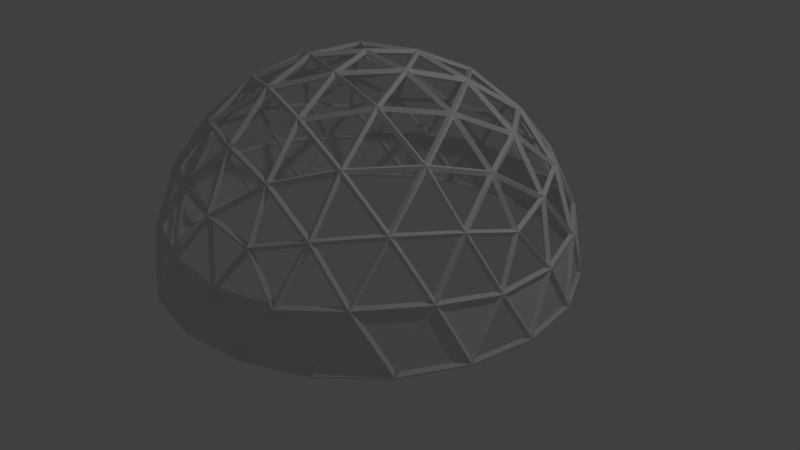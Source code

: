 # Source: New_dome.blend  (saved by Blender 2.79.0; exported with 4.5.12 LTS)
import bpy
from mathutils import Matrix  # noqa: F401  (used for matrix-valued properties, if any)

bpy.ops.wm.read_factory_settings(use_empty=True)
scene = bpy.context.scene
scene.name = 'Scene'

# ---- collections
col_collection_1 = bpy.data.collections.new('Collection 1'); scene.collection.children.link(col_collection_1)

# ---- world
world_world = bpy.data.worlds.new('World'); scene.world = world_world
world_world.color = (0.05088, 0.05088, 0.05088)
world_world.use_sun_shadow = False
world_world.sun_shadow_jitter_overblur = 0.0
world_world.cycles.sampling_method = 'MANUAL'

# ---- cameras
cam_camera = bpy.data.cameras.new('Camera')
cam_camera.clip_end = 100.0
cam_camera.lens = 35.0
cam_camera.sensor_width = 32.0
cam_camera.sensor_height = 18.0
cam_camera.ortho_scale = 7.314
cam_camera.dof.focus_distance = 0.0
cam_camera.dof.aperture_fstop = 128.0

# ---- lights
light_lamp = bpy.data.lights.new('Lamp', 'POINT')
light_lamp.transmission_factor = 0.0
light_lamp.cutoff_distance = 30.0
light_lamp.energy = 100.0
light_lamp.shadow_buffer_clip_start = 1.001
light_lamp.shadow_soft_size = 0.1
light_lamp.shadow_maximum_resolution = 0.006
light_lamp.use_absolute_resolution = True

# ---- meshes
me_icosphere = bpy.data.meshes.new('Icosphere')
me_icosphere.from_pydata([(0.9566, -0.1476, 0.2511), (0.9511, -0.309, -1.752e-08), (0.9511, 0.309, 1.752e-08), (0.9566, 0.1476, 0.2511), (0.1552, -0.9554, 0.2512), (0.0, -1.0, -1.752e-08), (0.5878, -0.809, 1.752e-08), (0.436, -0.8642, 0.2512), (-0.8607, -0.4429, 0.2512), (-0.9511, -0.309, -1.752e-08), (-0.5878, -0.809, 1.752e-08), (-0.6872, -0.6817, 0.2512), (-0.6872, 0.6817, 0.2512), (-0.5878, 0.809, -1.752e-08), (-0.9511, 0.309, 1.752e-08), (-0.8607, 0.4429, 0.2512), (0.436, 0.8642, 0.2512), (0.5878, 0.809, -1.752e-08), (0.0, 1.0, 1.752e-08), (0.1552, 0.9554, 0.2512), (0.8618, 0.4253, 0.2764), (0.809, 0.5878, 0.0), (0.6708, 0.6882, 0.2764), (-0.1382, 0.9511, 0.2764), (-0.309, 0.9511, -4.92e-07), (-0.4472, 0.8506, 0.2764), (-0.9472, 0.1625, 0.2764), (-1.0, -3.608e-07, 6.232e-07), (-0.9472, -0.1625, 0.2764), (-0.4472, -0.8506, 0.2764), (-0.309, -0.9511, -7.872e-07), (-0.1382, -0.9511, 0.2764), (0.6708, -0.6882, 0.2764), (0.809, -0.5878, -1.902e-06), (0.8618, -0.4253, 0.2764), (0.309, 0.9511, -2.615e-14), (-0.809, 0.5878, -7.845e-14), (-0.809, -0.5878, 8.031e-14), (0.309, -0.9511, 2.802e-14), (1.0, 0.0, 0.0), (0.2724, -0.8383, 0.4407), (0.2804, -0.863, 0.4537), (-0.7131, -0.5181, 0.4407), (-0.7341, -0.5333, 0.4537), (-0.7131, 0.5181, 0.4407), (-0.7341, 0.5333, 0.4537), (0.2724, 0.8383, 0.4407), (0.2804, 0.863, 0.4537), (0.8815, 0.0, 0.4407), (0.9074, 0.0, 0.4537), (0.0, 0.0, 0.9855), (0.0, 0.0, 1.015), (0.9427, -0.1454, 0.2476), (0.9705, -0.1498, 0.2547), (0.9374, -0.3045, -0.001694), (0.9647, -0.3135, 0.001694), (0.9374, 0.3045, -0.001694), (0.9647, 0.3135, 0.001694), (0.9427, 0.1454, 0.2476), (0.9705, 0.1498, 0.2547), (0.153, -0.9415, 0.2476), (0.1574, -0.9693, 0.2547), (6.151e-05, -0.9856, -0.001694), (-6.151e-05, -1.014, 0.001694), (0.5793, -0.7974, -0.001694), (0.5963, -0.8206, 0.001694), (0.4296, -0.8517, 0.2476), (0.4424, -0.8767, 0.2547), (-0.8482, -0.4365, 0.2476), (-0.8732, -0.4492, 0.2547), (-0.9373, -0.3046, -0.001694), (-0.9648, -0.3134, 0.001694), (-0.5794, -0.7973, -0.001694), (-0.5962, -0.8207, 0.001694), (-0.6772, -0.6718, 0.2476), (-0.6971, -0.6917, 0.2547), (-0.6772, 0.6718, 0.2476), (-0.6971, 0.6917, 0.2547), (-0.5794, 0.7973, -0.001694), (-0.5962, 0.8207, 0.001694), (-0.9373, 0.3046, -0.001694), (-0.9648, 0.3134, 0.001694), (-0.8482, 0.4365, 0.2476), (-0.8732, 0.4492, 0.2547), (0.4296, 0.8517, 0.2476), (0.4424, 0.8767, 0.2547), (0.5793, 0.7974, -0.001694), (0.5963, 0.8206, 0.001694), (6.151e-05, 0.9856, -0.001694), (-6.151e-05, 1.014, 0.001694), (0.153, 0.9415, 0.2476), (0.1574, 0.9693, 0.2547), (0.8191, -0.2353, 0.495), (0.843, -0.2424, 0.5096), (0.6782, -0.4927, 0.5181), (0.6982, -0.5072, 0.5334), (0.4768, -0.7063, 0.495), (0.4911, -0.7269, 0.5096), (0.02935, -0.8517, 0.495), (0.02993, -0.8767, 0.5096), (-0.2591, -0.7973, 0.5181), (-0.2667, -0.8207, 0.5334), (-0.5243, -0.6718, 0.495), (-0.5395, -0.6917, 0.5096), (-0.8009, -0.2911, 0.495), (-0.8245, -0.2994, 0.5096), (-0.8383, 0.0, 0.5181), (-0.863, 0.0, 0.5334), (-0.8009, 0.2911, 0.495), (-0.8245, 0.2994, 0.5096), (-0.5243, 0.6718, 0.495), (-0.5395, 0.6917, 0.5096), (-0.2591, 0.7973, 0.5181), (-0.2667, 0.8207, 0.5334), (0.02935, 0.8517, 0.495), (0.02993, 0.8767, 0.5096), (0.4768, 0.7063, 0.495), (0.4911, 0.7269, 0.5096), (0.6782, 0.4927, 0.5181), (0.6982, 0.5072, 0.5334), (0.8191, 0.2353, 0.495), (0.843, 0.2424, 0.5096), (0.07644, -0.2353, 0.954), (0.07877, -0.2424, 0.9819), (0.1601, -0.4927, 0.8383), (0.1648, -0.5072, 0.863), (0.2295, -0.7063, 0.6479), (0.2362, -0.7269, 0.6672), (0.7426, 0.0, 0.6479), (0.7643, 0.0, 0.6672), (0.5181, 0.0, 0.8383), (0.5334, 0.0, 0.863), (0.2474, 0.0, 0.954), (0.2549, 0.0, 0.9819), (-0.2001, -0.1454, 0.954), (-0.2062, -0.1498, 0.9819), (-0.4192, -0.3045, 0.8383), (-0.4315, -0.3135, 0.863), (-0.6008, -0.4365, 0.6479), (-0.6183, -0.4492, 0.6672), (-0.2001, 0.1454, 0.954), (-0.2062, 0.1498, 0.9819), (-0.4192, 0.3045, 0.8383), (-0.4315, 0.3135, 0.863), (-0.6008, 0.4365, 0.6479), (-0.6183, 0.4492, 0.6672), (0.07644, 0.2353, 0.954), (0.07877, 0.2424, 0.9819), (0.1601, 0.4927, 0.8383), (0.1648, 0.5072, 0.863), (0.2295, 0.7063, 0.6479), (0.2362, 0.7269, 0.6672), (0.3565, 0.259, 0.8815), (0.3671, 0.2667, 0.9073), (0.629, 0.259, 0.7131), (0.6474, 0.2667, 0.7342), (0.4407, 0.5182, 0.7131), (0.4537, 0.5332, 0.7342), (-0.1362, 0.419, 0.8815), (-0.1402, 0.4316, 0.9073), (-0.05193, 0.6783, 0.7131), (-0.05365, 0.6981, 0.7342), (-0.3567, 0.5793, 0.7131), (-0.3669, 0.5963, 0.7342), (-0.4406, 0.0, 0.8815), (-0.4538, 0.0, 0.9073), (-0.6611, 0.1602, 0.7131), (-0.6805, 0.1647, 0.7342), (-0.6611, -0.1602, 0.7131), (-0.6805, -0.1647, 0.7342), (-0.1362, -0.419, 0.8815), (-0.1402, -0.4316, 0.9073), (-0.3567, -0.5793, 0.7131), (-0.3669, -0.5963, 0.7342), (-0.05193, -0.6783, 0.7131), (-0.05365, -0.6981, 0.7342), (0.3565, -0.259, 0.8815), (0.3671, -0.2667, 0.9073), (0.4407, -0.5182, 0.7131), (0.4537, -0.5332, 0.7342), (0.629, -0.259, 0.7131), (0.6474, -0.2667, 0.7342), (0.8493, 0.419, 0.2724), (0.8743, 0.4316, 0.2803), (0.7974, 0.5793, -0.00186), (0.8207, 0.5962, 0.00186), (0.661, 0.6783, 0.2724), (0.6806, 0.6981, 0.2803), (-0.1361, 0.9373, 0.2724), (-0.1403, 0.9648, 0.2803), (-0.3046, 0.9374, -0.00186), (-0.3135, 0.9647, 0.001859), (-0.4408, 0.8382, 0.2724), (-0.4536, 0.863, 0.2803), (-0.9334, 0.1602, 0.2724), (-0.961, 0.1647, 0.2803), (-0.9856, -3.608e-07, -0.001859), (-1.014, -3.608e-07, 0.001861), (-0.9334, -0.1602, 0.2724), (-0.961, -0.1647, 0.2803), (-0.4408, -0.8382, 0.2724), (-0.4536, -0.863, 0.2803), (-0.3046, -0.9374, -0.001861), (-0.3135, -0.9647, 0.001859), (-0.1361, -0.9373, 0.2724), (-0.1403, -0.9648, 0.2803), (0.661, -0.6783, 0.2724), (0.6806, -0.6981, 0.2803), (0.7974, -0.5793, -0.001862), (0.8207, -0.5962, 0.001858), (0.8493, -0.419, 0.2724), (0.8743, -0.4316, 0.2803), (0.3046, 0.9374, -0.001601), (0.3135, 0.9648, 0.001601), (-0.7974, 0.5793, -0.001601), (-0.8207, 0.5963, 0.001601), (-0.7974, -0.5793, -0.001601), (-0.8207, -0.5963, 0.001601), (0.3046, -0.9374, -0.001601), (0.3135, -0.9648, 0.001601), (0.9856, 0.0, -0.001601), (1.014, 0.0, 0.001601), (0.2863, -0.8344, 0.4633), (0.4542, -0.726, 0.5078), (0.2511, -0.726, 0.6333), (-0.7051, -0.5301, 0.4633), (-0.5501, -0.6563, 0.5078), (-0.6129, -0.4631, 0.6333), (-0.7221, 0.5068, 0.4633), (-0.7942, 0.3204, 0.5078), (-0.6299, 0.4398, 0.6333), (0.2588, 0.8434, 0.4633), (0.05932, 0.8543, 0.5078), (0.2236, 0.7349, 0.6333), (0.8821, 0.01444, 0.4633), (0.8308, 0.2076, 0.5078), (0.7681, 0.01444, 0.6333), (0.223, 0.01444, 0.9702), (0.08263, 0.2076, 0.9702), (0.01987, 0.01444, 0.9961), (0.5009, 0.01444, 0.8598), (0.3643, 0.2335, 0.8963), (0.2721, 0.01444, 0.9576), (0.7348, 0.01444, 0.6716), (0.6387, 0.2335, 0.7267), (0.545, 0.01444, 0.8326), (0.2476, 0.02851, 0.9638), (0.3394, 0.2466, 0.9028), (0.1036, 0.2267, 0.9638), (0.3346, 0.2743, 0.8963), (0.1685, 0.4719, 0.8598), (0.09781, 0.2543, 0.9576), (0.523, 0.02745, 0.8463), (0.6177, 0.2486, 0.7394), (0.3851, 0.2486, 0.8831), (0.6141, 0.2764, 0.7324), (0.4526, 0.4986, 0.7324), (0.3804, 0.2764, 0.8768), (0.3554, 0.2894, 0.8831), (0.4273, 0.5106, 0.7394), (0.1877, 0.489, 0.8463), (0.4194, 0.5353, 0.7267), (0.2408, 0.6943, 0.6716), (0.1821, 0.5139, 0.8326), (0.7513, 0.02851, 0.6525), (0.8157, 0.2267, 0.5237), (0.6557, 0.2466, 0.7073), (0.8127, 0.2543, 0.5157), (0.6937, 0.4719, 0.5353), (0.652, 0.2743, 0.7002), (0.6309, 0.2894, 0.7129), (0.673, 0.489, 0.5464), (0.4703, 0.5106, 0.7129), (0.6632, 0.5139, 0.5353), (0.493, 0.6943, 0.5157), (0.4624, 0.5353, 0.7002), (0.4371, 0.5474, 0.7073), (0.4676, 0.7057, 0.5237), (0.2593, 0.7057, 0.6525), (0.4542, 0.726, 0.5078), (0.2863, 0.8344, 0.4633), (0.2511, 0.726, 0.6333), (0.05516, 0.2165, 0.9702), (-0.1719, 0.1427, 0.9702), (-0.007591, 0.02336, 0.9961), (0.1411, 0.4809, 0.8598), (-0.1095, 0.4186, 0.8963), (0.07035, 0.2632, 0.9576), (0.2133, 0.7033, 0.6716), (-0.02469, 0.6796, 0.7267), (0.1547, 0.5228, 0.8326), (0.04939, 0.2443, 0.9638), (-0.1296, 0.399, 0.9028), (-0.1835, 0.1686, 0.9638), (-0.1575, 0.403, 0.8963), (-0.3968, 0.3061, 0.8598), (-0.2116, 0.1716, 0.9576), (0.1355, 0.5059, 0.8463), (-0.04558, 0.6643, 0.7394), (-0.1174, 0.4431, 0.8831), (-0.07311, 0.6695, 0.7324), (-0.3344, 0.5846, 0.7324), (-0.1453, 0.4472, 0.8768), (-0.1654, 0.4275, 0.8831), (-0.3536, 0.5642, 0.7394), (-0.407, 0.3296, 0.8463), (-0.3795, 0.5643, 0.7267), (-0.586, 0.4436, 0.6716), (-0.4324, 0.332, 0.8326), (0.205, 0.7233, 0.6525), (0.03648, 0.8458, 0.5237), (-0.0319, 0.6998, 0.7073), (0.009262, 0.8515, 0.5157), (-0.2345, 0.8056, 0.5353), (-0.05943, 0.7049, 0.7002), (-0.08032, 0.6895, 0.7129), (-0.2571, 0.7911, 0.5464), (-0.3403, 0.605, 0.7129), (-0.2838, 0.7895, 0.5353), (-0.508, 0.6835, 0.5157), (-0.3662, 0.6052, 0.7002), (-0.3855, 0.5849, 0.7073), (-0.5267, 0.6628, 0.5237), (-0.591, 0.4647, 0.6525), (-0.5501, 0.6563, 0.5078), (-0.7051, 0.5301, 0.4633), (-0.6129, 0.4631, 0.6333), (-0.1889, 0.1194, 0.9702), (-0.1889, -0.1194, 0.9702), (-0.02457, 0.0, 0.9961), (-0.4137, 0.2827, 0.8598), (-0.432, 0.02524, 0.8963), (-0.2286, 0.1483, 0.9576), (-0.6029, 0.4202, 0.6716), (-0.654, 0.1865, 0.7267), (-0.4494, 0.3087, 0.8326), (-0.2171, 0.1225, 0.9638), (-0.4195, 0.0, 0.9028), (-0.2171, -0.1225, 0.9638), (-0.432, -0.02524, 0.8963), (-0.4137, -0.2827, 0.8598), (-0.2286, -0.1483, 0.9576), (-0.4393, 0.2852, 0.8463), (-0.6458, 0.1619, 0.7394), (-0.4577, 0.02524, 0.8831), (-0.6593, 0.1373, 0.7324), (-0.6593, -0.1373, 0.7324), (-0.4703, 0.0, 0.8768), (-0.4577, -0.02524, 0.8831), (-0.6458, -0.1619, 0.7394), (-0.4393, -0.2852, 0.8463), (-0.654, -0.1865, 0.7267), (-0.6029, -0.4202, 0.6716), (-0.4494, -0.3087, 0.8326), (-0.6246, 0.4185, 0.6525), (-0.7931, 0.2961, 0.5237), (-0.6754, 0.1859, 0.7073), (-0.807, 0.2719, 0.5157), (-0.8386, 0.02592, 0.5353), (-0.6887, 0.1613, 0.7002), (-0.6806, 0.1367, 0.7129), (-0.8319, 0.0, 0.5464), (-0.6806, -0.1367, 0.7129), (-0.8386, -0.02592, 0.5353), (-0.807, -0.2719, 0.5157), (-0.6887, -0.1613, 0.7002), (-0.6754, -0.1859, 0.7073), (-0.7931, -0.2961, 0.5237), (-0.6246, -0.4185, 0.6525), (-0.7942, -0.3204, 0.5078), (-0.7221, -0.5068, 0.4633), (-0.6299, -0.4398, 0.6333), (-0.1719, -0.1427, 0.9702), (0.05516, -0.2165, 0.9702), (-0.007591, -0.02336, 0.9961), (-0.3968, -0.3061, 0.8598), (-0.1575, -0.403, 0.8963), (-0.2116, -0.1716, 0.9576), (-0.586, -0.4436, 0.6716), (-0.3795, -0.5643, 0.7267), (-0.4324, -0.332, 0.8326), (-0.1835, -0.1686, 0.9638), (-0.1296, -0.399, 0.9028), (0.04939, -0.2443, 0.9638), (-0.1095, -0.4186, 0.8963), (0.1411, -0.4809, 0.8598), (0.07035, -0.2632, 0.9576), (-0.407, -0.3296, 0.8463), (-0.3536, -0.5642, 0.7394), (-0.1654, -0.4275, 0.8831), (-0.3344, -0.5846, 0.7324), (-0.07311, -0.6695, 0.7324), (-0.1453, -0.4472, 0.8768), (-0.1174, -0.4431, 0.8831), (-0.04558, -0.6643, 0.7394), (0.1355, -0.5059, 0.8463), (-0.02469, -0.6796, 0.7267), (0.2133, -0.7033, 0.6716), (0.1547, -0.5228, 0.8326), (-0.591, -0.4647, 0.6525), (-0.5267, -0.6628, 0.5237), (-0.3855, -0.5849, 0.7073), (-0.508, -0.6835, 0.5157), (-0.2838, -0.7895, 0.5353), (-0.3662, -0.6052, 0.7002), (-0.3403, -0.605, 0.7129), (-0.2571, -0.7911, 0.5464), (-0.08032, -0.6895, 0.7129), (-0.2345, -0.8056, 0.5353), (0.009262, -0.8515, 0.5157), (-0.05943, -0.7049, 0.7002), (-0.0319, -0.6998, 0.7073), (0.03648, -0.8458, 0.5237), (0.205, -0.7233, 0.6525), (0.05932, -0.8543, 0.5078), (0.2588, -0.8434, 0.4633), (0.2236, -0.7349, 0.6333), (0.08263, -0.2076, 0.9702), (0.223, -0.01444, 0.9702), (0.01987, -0.01444, 0.9961), (0.1685, -0.4719, 0.8598), (0.3346, -0.2743, 0.8963), (0.09781, -0.2543, 0.9576), (0.2408, -0.6943, 0.6716), (0.4194, -0.5353, 0.7267), (0.1821, -0.5139, 0.8326), (0.1036, -0.2267, 0.9638), (0.3394, -0.2466, 0.9028), (0.2476, -0.02851, 0.9638), (0.3643, -0.2335, 0.8963), (0.5009, -0.01444, 0.8598), (0.2721, -0.01444, 0.9576), (0.1877, -0.489, 0.8463), (0.4273, -0.5106, 0.7394), (0.3554, -0.2894, 0.8831), (0.4526, -0.4986, 0.7324), (0.6141, -0.2764, 0.7324), (0.3804, -0.2764, 0.8768), (0.3851, -0.2486, 0.8831), (0.6177, -0.2486, 0.7394), (0.523, -0.02745, 0.8463), (0.6387, -0.2335, 0.7267), (0.7348, -0.01444, 0.6716), (0.545, -0.01444, 0.8326), (0.2593, -0.7057, 0.6525), (0.4676, -0.7057, 0.5237), (0.4371, -0.5474, 0.7073), (0.493, -0.6943, 0.5157), (0.6632, -0.5139, 0.5353), (0.4624, -0.5353, 0.7002), (0.4703, -0.5106, 0.7129), (0.673, -0.489, 0.5464), (0.6309, -0.2894, 0.7129), (0.6937, -0.4719, 0.5353), (0.8127, -0.2543, 0.5157), (0.652, -0.2743, 0.7002), (0.6557, -0.2466, 0.7073), (0.8157, -0.2267, 0.5237), (0.7513, -0.02851, 0.6525), (0.8308, -0.2076, 0.5078), (0.8821, -0.01444, 0.4633), (0.7681, -0.01444, 0.6333), (0.9446, 0.1427, 0.2802), (0.8431, 0.2165, 0.4832), (0.8944, 0.02336, 0.4387), (0.9465, 0.3061, 0.02964), (0.8721, 0.403, 0.26), (0.9511, 0.1716, 0.2389), (0.9441, 0.1686, 0.2668), (0.8654, 0.399, 0.2878), (0.8399, 0.2443, 0.4752), (0.8506, 0.4186, 0.3029), (0.7059, 0.4809, 0.5107), (0.825, 0.2632, 0.4912), (0.939, 0.3296, 0.01443), (0.9524, 0.3094, -0.01589), (0.8103, 0.5887, -0.01587), (0.8195, 0.5642, 0.01443), (0.8639, 0.4275, 0.247), (0.8046, 0.5846, 0.02849), (0.6878, 0.6695, 0.2622), (0.8492, 0.4472, 0.2622), (0.8424, 0.4431, 0.2899), (0.6817, 0.6643, 0.2899), (0.6963, 0.5059, 0.4997), (0.661, 0.6796, 0.3029), (0.5053, 0.7033, 0.4912), (0.6755, 0.5228, 0.5107), (0.7898, 0.605, 0.01443), (0.5886, 0.8102, -0.01589), (0.6037, 0.7912, 0.01443), (0.6735, 0.6895, 0.247), (0.5836, 0.8056, 0.02964), (0.4571, 0.8515, 0.2389), (0.6528, 0.7049, 0.26), (0.6469, 0.6998, 0.2878), (0.4521, 0.8458, 0.2668), (0.4919, 0.7233, 0.4752), (0.4277, 0.8543, 0.2802), (0.2986, 0.8434, 0.4387), (0.4664, 0.7349, 0.4832), (0.1562, 0.9425, 0.2802), (0.05462, 0.8687, 0.4832), (0.2541, 0.8578, 0.4387), (0.001343, 0.9947, 0.02964), (-0.1138, 0.954, 0.26), (0.1307, 0.9576, 0.2389), (0.1314, 0.95, 0.2668), (-0.112, 0.9464, 0.2878), (0.02722, 0.8743, 0.4752), (-0.1353, 0.9384, 0.3029), (-0.2392, 0.82, 0.5107), (0.004571, 0.866, 0.4912), (-0.02335, 0.9949, 0.01443), (1.291e-08, 1.001, -0.01589), (-0.3095, 0.9525, -0.01587), (-0.2833, 0.9537, 0.01443), (-0.1396, 0.9537, 0.247), (-0.3073, 0.9459, 0.02849), (-0.4242, 0.861, 0.2622), (-0.1629, 0.9459, 0.2622), (-0.1611, 0.9381, 0.2899), (-0.4211, 0.8536, 0.2899), (-0.266, 0.8186, 0.4997), (-0.4421, 0.8387, 0.3029), (-0.5127, 0.6979, 0.4912), (-0.2885, 0.804, 0.5107), (-0.3314, 0.9381, 0.01443), (-0.5886, 0.8102, -0.01589), (-0.5659, 0.8186, 0.01443), (-0.4476, 0.8536, 0.247), (-0.5858, 0.804, 0.02964), (-0.6686, 0.6979, 0.2389), (-0.4686, 0.8387, 0.26), (-0.4656, 0.8315, 0.2878), (-0.6647, 0.6913, 0.2668), (-0.5359, 0.6913, 0.4752), (-0.6803, 0.6707, 0.2802), (-0.7098, 0.5446, 0.4387), (-0.5548, 0.6707, 0.4832), (-0.8481, 0.4398, 0.2802), (-0.8093, 0.3204, 0.4832), (-0.7373, 0.5068, 0.4387), (-0.9456, 0.3087, 0.02964), (-0.9424, 0.1865, 0.26), (-0.8703, 0.4202, 0.2389), (-0.8629, 0.4185, 0.2668), (-0.9347, 0.1859, 0.2878), (-0.8231, 0.2961, 0.4752), (-0.9342, 0.1613, 0.3029), (-0.8538, 0.02592, 0.5107), (-0.8222, 0.2719, 0.4912), (-0.9534, 0.2852, 0.01443), (-0.9524, 0.3094, -0.01589), (-1.002, -3.601e-07, -0.01587), (-0.9946, 0.02524, 0.01443), (-0.9502, 0.1619, 0.247), (-0.9946, -3.297e-07, 0.02849), (-0.9499, -0.1373, 0.2622), (-0.9499, 0.1373, 0.2622), (-0.942, 0.1367, 0.2899), (-0.942, -0.1367, 0.2899), (-0.8607, -2.676e-08, 0.4997), (-0.9342, -0.1613, 0.3029), (-0.8222, -0.2719, 0.4912), (-0.8538, -0.02592, 0.5107), (-0.9946, -0.02524, 0.01443), (-0.9524, -0.3094, -0.01589), (-0.9534, -0.2852, 0.01443), (-0.9502, -0.1619, 0.247), (-0.9456, -0.3087, 0.02964), (-0.8703, -0.4202, 0.2389), (-0.9424, -0.1865, 0.26), (-0.9347, -0.1859, 0.2878), (-0.8629, -0.4185, 0.2668), (-0.8231, -0.2961, 0.4752), (-0.8481, -0.4398, 0.2802), (-0.7373, -0.5068, 0.4387), (-0.8093, -0.3204, 0.4832), (-0.6803, -0.6707, 0.2802), (-0.5548, -0.6707, 0.4832), (-0.7098, -0.5446, 0.4387), (-0.5858, -0.804, 0.02964), (-0.4686, -0.8387, 0.26), (-0.6686, -0.6979, 0.2389), (-0.6647, -0.6913, 0.2668), (-0.4656, -0.8315, 0.2878), (-0.5359, -0.6913, 0.4752), (-0.4421, -0.8387, 0.3029), (-0.2885, -0.804, 0.5107), (-0.5127, -0.6979, 0.4912), (-0.5659, -0.8186, 0.01443), (-0.5886, -0.8102, -0.01589), (-0.3095, -0.9525, -0.01587), (-0.3314, -0.9381, 0.01443), (-0.4476, -0.8536, 0.247), (-0.3073, -0.9459, 0.02848), (-0.1629, -0.9459, 0.2622), (-0.4242, -0.861, 0.2622), (-0.4211, -0.8536, 0.2899), (-0.1611, -0.9381, 0.2899), (-0.266, -0.8186, 0.4997), (-0.1353, -0.9384, 0.3029), (0.004571, -0.866, 0.4912), (-0.2392, -0.82, 0.5107), (-0.2833, -0.9537, 0.01443), (2.021e-08, -1.001, -0.01589), (-0.02335, -0.9949, 0.01443), (-0.1396, -0.9537, 0.247), (0.001343, -0.9947, 0.02964), (0.1307, -0.9576, 0.2389), (-0.1138, -0.954, 0.26), (-0.112, -0.9464, 0.2878), (0.1314, -0.95, 0.2668), (0.02722, -0.8743, 0.4752), (0.1562, -0.9425, 0.2802), (0.2541, -0.8578, 0.4387), (0.05462, -0.8687, 0.4832), (0.4277, -0.8543, 0.2802), (0.4664, -0.7349, 0.4832), (0.2986, -0.8434, 0.4387), (0.5836, -0.8056, 0.02964), (0.6528, -0.7049, 0.26), (0.4571, -0.8515, 0.2389), (0.4521, -0.8458, 0.2668), (0.6469, -0.6998, 0.2878), (0.4919, -0.7233, 0.4752), (0.661, -0.6796, 0.3029), (0.6755, -0.5228, 0.5107), (0.5053, -0.7033, 0.4912), (0.6037, -0.7912, 0.01443), (0.5886, -0.8102, -0.01589), (0.8103, -0.5887, -0.01587), (0.7898, -0.605, 0.01443), (0.6735, -0.6895, 0.247), (0.8046, -0.5846, 0.02848), (0.8492, -0.4472, 0.2622), (0.6878, -0.6695, 0.2622), (0.6817, -0.6643, 0.2899), (0.8424, -0.4431, 0.2899), (0.6963, -0.5059, 0.4997), (0.8506, -0.4186, 0.3029), (0.825, -0.2632, 0.4912), (0.7059, -0.4809, 0.5107), (0.8195, -0.5642, 0.01443), (0.9524, -0.3094, -0.01589), (0.939, -0.3296, 0.01443), (0.8639, -0.4275, 0.247), (0.9465, -0.3061, 0.02964), (0.9511, -0.1716, 0.2389), (0.8721, -0.403, 0.26), (0.8654, -0.399, 0.2878), (0.9441, -0.1686, 0.2668), (0.8399, -0.2443, 0.4752), (0.9446, -0.1427, 0.2802), (0.8944, -0.02336, 0.4387), (0.8431, -0.2165, 0.4832), (0.4078, 0.8687, 0.265), (0.1807, 0.9425, 0.265), (0.2787, 0.8578, 0.4235), (0.5637, 0.82, 0.01446), (0.3094, 0.9523, -0.0159), (0.3314, 0.9384, 0.01446), (0.4373, 0.866, 0.2237), (0.4128, 0.8743, 0.2369), (0.3075, 0.9464, 0.02851), (0.1799, 0.95, 0.2369), (0.2834, 0.954, 0.01446), (0.02591, 0.9947, 0.01446), (0.1553, 0.9576, 0.2237), (-0.7002, 0.6563, 0.265), (-0.8405, 0.4631, 0.265), (-0.7297, 0.5301, 0.4235), (-0.6057, 0.7895, 0.01446), (-0.81, 0.5885, -0.0159), (-0.79, 0.6052, 0.01446), (-0.6885, 0.6835, 0.2237), (-0.7039, 0.6628, 0.2369), (-0.805, 0.5849, 0.02851), (-0.8479, 0.4647, 0.2369), (-0.8197, 0.5643, 0.01446), (-0.9381, 0.332, 0.01446), (-0.8628, 0.4436, 0.2237), (-0.8405, -0.4631, 0.265), (-0.7002, -0.6563, 0.265), (-0.7297, -0.5301, 0.4235), (-0.9381, -0.332, 0.01446), (-0.81, -0.5885, -0.0159), (-0.8197, -0.5643, 0.01446), (-0.8628, -0.4436, 0.2237), (-0.8479, -0.4647, 0.2369), (-0.805, -0.5849, 0.02851), (-0.7039, -0.6628, 0.2369), (-0.79, -0.6052, 0.01446), (-0.6057, -0.7895, 0.01446), (-0.6885, -0.6835, 0.2237), (0.1807, -0.9425, 0.265), (0.4078, -0.8687, 0.265), (0.2787, -0.8578, 0.4235), (0.02591, -0.9947, 0.01446), (0.3094, -0.9523, -0.0159), (0.2834, -0.954, 0.01446), (0.1553, -0.9576, 0.2237), (0.1799, -0.95, 0.2369), (0.3075, -0.9464, 0.02851), (0.4128, -0.8743, 0.2369), (0.3314, -0.9384, 0.01446), (0.5637, -0.82, 0.01446), (0.4373, -0.866, 0.2237), (0.9522, -0.1194, 0.265), (0.9522, 0.1194, 0.265), (0.9019, 0.0, 0.4235), (0.9541, -0.2827, 0.01446), (1.001, 9.014e-10, -0.0159), (0.9949, -0.02524, 0.01446), (0.9587, -0.1483, 0.2237), (0.9591, -0.1225, 0.2369), (0.9951, 0.0, 0.02851), (0.9591, 0.1225, 0.2369), (0.9949, 0.02524, 0.01446), (0.9541, 0.2827, 0.01446), (0.9587, 0.1483, 0.2237)], [], [(2, 20, 3), (2, 21, 20), (21, 22, 20), (21, 17, 22), (17, 16, 22), (18, 23, 19), (18, 24, 23), (24, 25, 23), (24, 13, 25), (13, 12, 25), (14, 26, 15), (14, 27, 26), (27, 28, 26), (27, 9, 28), (9, 8, 28), (10, 29, 11), (10, 30, 29), (30, 31, 29), (30, 5, 31), (5, 4, 31), (6, 32, 7), (6, 33, 32), (33, 34, 32), (33, 1, 34), (1, 0, 34), (17, 35, 16), (16, 35, 19), (35, 18, 19), (13, 36, 12), (12, 36, 15), (36, 14, 15), (9, 37, 8), (8, 37, 11), (37, 10, 11), (5, 38, 4), (4, 38, 7), (38, 6, 7), (0, 39, 3), (39, 2, 3), (222, 223, 96, 40), (223, 222, 41, 97), (223, 224, 126, 96), (224, 223, 97, 127), (224, 222, 40, 126), (222, 224, 127, 41), (225, 226, 102, 42), (226, 225, 43, 103), (226, 227, 138, 102), (227, 226, 103, 139), (227, 225, 42, 138), (225, 227, 139, 43), (228, 229, 108, 44), (229, 228, 45, 109), (229, 230, 144, 108), (230, 229, 109, 145), (230, 228, 44, 144), (228, 230, 145, 45), (231, 232, 114, 46), (232, 231, 47, 115), (232, 233, 150, 114), (233, 232, 115, 151), (233, 231, 46, 150), (231, 233, 151, 47), (234, 235, 120, 48), (235, 234, 49, 121), (235, 236, 128, 120), (236, 235, 121, 129), (236, 234, 48, 128), (234, 236, 129, 49), (237, 238, 146, 132), (238, 237, 133, 147), (238, 239, 50, 146), (239, 238, 147, 51), (239, 237, 132, 50), (237, 239, 51, 133), (240, 241, 152, 130), (241, 240, 131, 153), (241, 242, 132, 152), (242, 241, 153, 133), (242, 240, 130, 132), (240, 242, 133, 131), (243, 244, 154, 128), (244, 243, 129, 155), (244, 245, 130, 154), (245, 244, 155, 131), (245, 243, 128, 130), (243, 245, 131, 129), (246, 247, 152, 132), (247, 246, 133, 153), (247, 248, 146, 152), (248, 247, 153, 147), (248, 246, 132, 146), (246, 248, 147, 133), (249, 250, 148, 152), (250, 249, 153, 149), (250, 251, 146, 148), (251, 250, 149, 147), (251, 249, 152, 146), (249, 251, 147, 153), (252, 253, 154, 130), (253, 252, 131, 155), (253, 254, 152, 154), (254, 253, 155, 153), (254, 252, 130, 152), (252, 254, 153, 131), (255, 256, 156, 154), (256, 255, 155, 157), (256, 257, 152, 156), (257, 256, 157, 153), (257, 255, 154, 152), (255, 257, 153, 155), (258, 259, 156, 152), (259, 258, 153, 157), (259, 260, 148, 156), (260, 259, 157, 149), (260, 258, 152, 148), (258, 260, 149, 153), (261, 262, 150, 156), (262, 261, 157, 151), (262, 263, 148, 150), (263, 262, 151, 149), (263, 261, 156, 148), (261, 263, 149, 157), (264, 265, 120, 128), (265, 264, 129, 121), (265, 266, 154, 120), (266, 265, 121, 155), (266, 264, 128, 154), (264, 266, 155, 129), (267, 268, 118, 120), (268, 267, 121, 119), (268, 269, 154, 118), (269, 268, 119, 155), (269, 267, 120, 154), (267, 269, 155, 121), (270, 271, 118, 154), (271, 270, 155, 119), (271, 272, 156, 118), (272, 271, 119, 157), (272, 270, 154, 156), (270, 272, 157, 155), (273, 274, 116, 118), (274, 273, 119, 117), (274, 275, 156, 116), (275, 274, 117, 157), (275, 273, 118, 156), (273, 275, 157, 119), (276, 277, 116, 156), (277, 276, 157, 117), (277, 278, 150, 116), (278, 277, 117, 151), (278, 276, 156, 150), (276, 278, 151, 157), (279, 280, 46, 116), (280, 279, 117, 47), (280, 281, 150, 46), (281, 280, 47, 151), (281, 279, 116, 150), (279, 281, 151, 117), (282, 283, 140, 146), (283, 282, 147, 141), (283, 284, 50, 140), (284, 283, 141, 51), (284, 282, 146, 50), (282, 284, 51, 147), (285, 286, 158, 148), (286, 285, 149, 159), (286, 287, 146, 158), (287, 286, 159, 147), (287, 285, 148, 146), (285, 287, 147, 149), (288, 289, 160, 150), (289, 288, 151, 161), (289, 290, 148, 160), (290, 289, 161, 149), (290, 288, 150, 148), (288, 290, 149, 151), (291, 292, 158, 146), (292, 291, 147, 159), (292, 293, 140, 158), (293, 292, 159, 141), (293, 291, 146, 140), (291, 293, 141, 147), (294, 295, 142, 158), (295, 294, 159, 143), (295, 296, 140, 142), (296, 295, 143, 141), (296, 294, 158, 140), (294, 296, 141, 159), (297, 298, 160, 148), (298, 297, 149, 161), (298, 299, 158, 160), (299, 298, 161, 159), (299, 297, 148, 158), (297, 299, 159, 149), (300, 301, 162, 160), (301, 300, 161, 163), (301, 302, 158, 162), (302, 301, 163, 159), (302, 300, 160, 158), (300, 302, 159, 161), (303, 304, 162, 158), (304, 303, 159, 163), (304, 305, 142, 162), (305, 304, 163, 143), (305, 303, 158, 142), (303, 305, 143, 159), (306, 307, 144, 162), (307, 306, 163, 145), (307, 308, 142, 144), (308, 307, 145, 143), (308, 306, 162, 142), (306, 308, 143, 163), (309, 310, 114, 150), (310, 309, 151, 115), (310, 311, 160, 114), (311, 310, 115, 161), (311, 309, 150, 160), (309, 311, 161, 151), (312, 313, 112, 114), (313, 312, 115, 113), (313, 314, 160, 112), (314, 313, 113, 161), (314, 312, 114, 160), (312, 314, 161, 115), (315, 316, 112, 160), (316, 315, 161, 113), (316, 317, 162, 112), (317, 316, 113, 163), (317, 315, 160, 162), (315, 317, 163, 161), (318, 319, 110, 112), (319, 318, 113, 111), (319, 320, 162, 110), (320, 319, 111, 163), (320, 318, 112, 162), (318, 320, 163, 113), (321, 322, 110, 162), (322, 321, 163, 111), (322, 323, 144, 110), (323, 322, 111, 145), (323, 321, 162, 144), (321, 323, 145, 163), (324, 325, 44, 110), (325, 324, 111, 45), (325, 326, 144, 44), (326, 325, 45, 145), (326, 324, 110, 144), (324, 326, 145, 111), (327, 328, 134, 140), (328, 327, 141, 135), (328, 329, 50, 134), (329, 328, 135, 51), (329, 327, 140, 50), (327, 329, 51, 141), (330, 331, 164, 142), (331, 330, 143, 165), (331, 332, 140, 164), (332, 331, 165, 141), (332, 330, 142, 140), (330, 332, 141, 143), (333, 334, 166, 144), (334, 333, 145, 167), (334, 335, 142, 166), (335, 334, 167, 143), (335, 333, 144, 142), (333, 335, 143, 145), (336, 337, 164, 140), (337, 336, 141, 165), (337, 338, 134, 164), (338, 337, 165, 135), (338, 336, 140, 134), (336, 338, 135, 141), (339, 340, 136, 164), (340, 339, 165, 137), (340, 341, 134, 136), (341, 340, 137, 135), (341, 339, 164, 134), (339, 341, 135, 165), (342, 343, 166, 142), (343, 342, 143, 167), (343, 344, 164, 166), (344, 343, 167, 165), (344, 342, 142, 164), (342, 344, 165, 143), (345, 346, 168, 166), (346, 345, 167, 169), (346, 347, 164, 168), (347, 346, 169, 165), (347, 345, 166, 164), (345, 347, 165, 167), (348, 349, 168, 164), (349, 348, 165, 169), (349, 350, 136, 168), (350, 349, 169, 137), (350, 348, 164, 136), (348, 350, 137, 165), (351, 352, 138, 168), (352, 351, 169, 139), (352, 353, 136, 138), (353, 352, 139, 137), (353, 351, 168, 136), (351, 353, 137, 169), (354, 355, 108, 144), (355, 354, 145, 109), (355, 356, 166, 108), (356, 355, 109, 167), (356, 354, 144, 166), (354, 356, 167, 145), (357, 358, 106, 108), (358, 357, 109, 107), (358, 359, 166, 106), (359, 358, 107, 167), (359, 357, 108, 166), (357, 359, 167, 109), (360, 361, 106, 166), (361, 360, 167, 107), (361, 362, 168, 106), (362, 361, 107, 169), (362, 360, 166, 168), (360, 362, 169, 167), (363, 364, 104, 106), (364, 363, 107, 105), (364, 365, 168, 104), (365, 364, 105, 169), (365, 363, 106, 168), (363, 365, 169, 107), (366, 367, 104, 168), (367, 366, 169, 105), (367, 368, 138, 104), (368, 367, 105, 139), (368, 366, 168, 138), (366, 368, 139, 169), (369, 370, 42, 104), (370, 369, 105, 43), (370, 371, 138, 42), (371, 370, 43, 139), (371, 369, 104, 138), (369, 371, 139, 105), (372, 373, 122, 134), (373, 372, 135, 123), (373, 374, 50, 122), (374, 373, 123, 51), (374, 372, 134, 50), (372, 374, 51, 135), (375, 376, 170, 136), (376, 375, 137, 171), (376, 377, 134, 170), (377, 376, 171, 135), (377, 375, 136, 134), (375, 377, 135, 137), (378, 379, 172, 138), (379, 378, 139, 173), (379, 380, 136, 172), (380, 379, 173, 137), (380, 378, 138, 136), (378, 380, 137, 139), (381, 382, 170, 134), (382, 381, 135, 171), (382, 383, 122, 170), (383, 382, 171, 123), (383, 381, 134, 122), (381, 383, 123, 135), (384, 385, 124, 170), (385, 384, 171, 125), (385, 386, 122, 124), (386, 385, 125, 123), (386, 384, 170, 122), (384, 386, 123, 171), (387, 388, 172, 136), (388, 387, 137, 173), (388, 389, 170, 172), (389, 388, 173, 171), (389, 387, 136, 170), (387, 389, 171, 137), (390, 391, 174, 172), (391, 390, 173, 175), (391, 392, 170, 174), (392, 391, 175, 171), (392, 390, 172, 170), (390, 392, 171, 173), (393, 394, 174, 170), (394, 393, 171, 175), (394, 395, 124, 174), (395, 394, 175, 125), (395, 393, 170, 124), (393, 395, 125, 171), (396, 397, 126, 174), (397, 396, 175, 127), (397, 398, 124, 126), (398, 397, 127, 125), (398, 396, 174, 124), (396, 398, 125, 175), (399, 400, 102, 138), (400, 399, 139, 103), (400, 401, 172, 102), (401, 400, 103, 173), (401, 399, 138, 172), (399, 401, 173, 139), (402, 403, 100, 102), (403, 402, 103, 101), (403, 404, 172, 100), (404, 403, 101, 173), (404, 402, 102, 172), (402, 404, 173, 103), (405, 406, 100, 172), (406, 405, 173, 101), (406, 407, 174, 100), (407, 406, 101, 175), (407, 405, 172, 174), (405, 407, 175, 173), (408, 409, 98, 100), (409, 408, 101, 99), (409, 410, 174, 98), (410, 409, 99, 175), (410, 408, 100, 174), (408, 410, 175, 101), (411, 412, 98, 174), (412, 411, 175, 99), (412, 413, 126, 98), (413, 412, 99, 127), (413, 411, 174, 126), (411, 413, 127, 175), (414, 415, 40, 98), (415, 414, 99, 41), (415, 416, 126, 40), (416, 415, 41, 127), (416, 414, 98, 126), (414, 416, 127, 99), (417, 418, 132, 122), (418, 417, 123, 133), (418, 419, 50, 132), (419, 418, 133, 51), (419, 417, 122, 50), (417, 419, 51, 123), (420, 421, 176, 124), (421, 420, 125, 177), (421, 422, 122, 176), (422, 421, 177, 123), (422, 420, 124, 122), (420, 422, 123, 125), (423, 424, 178, 126), (424, 423, 127, 179), (424, 425, 124, 178), (425, 424, 179, 125), (425, 423, 126, 124), (423, 425, 125, 127), (426, 427, 176, 122), (427, 426, 123, 177), (427, 428, 132, 176), (428, 427, 177, 133), (428, 426, 122, 132), (426, 428, 133, 123), (429, 430, 130, 176), (430, 429, 177, 131), (430, 431, 132, 130), (431, 430, 131, 133), (431, 429, 176, 132), (429, 431, 133, 177), (432, 433, 178, 124), (433, 432, 125, 179), (433, 434, 176, 178), (434, 433, 179, 177), (434, 432, 124, 176), (432, 434, 177, 125), (435, 436, 180, 178), (436, 435, 179, 181), (436, 437, 176, 180), (437, 436, 181, 177), (437, 435, 178, 176), (435, 437, 177, 179), (438, 439, 180, 176), (439, 438, 177, 181), (439, 440, 130, 180), (440, 439, 181, 131), (440, 438, 176, 130), (438, 440, 131, 177), (441, 442, 128, 180), (442, 441, 181, 129), (442, 443, 130, 128), (443, 442, 129, 131), (443, 441, 180, 130), (441, 443, 131, 181), (444, 445, 96, 126), (445, 444, 127, 97), (445, 446, 178, 96), (446, 445, 97, 179), (446, 444, 126, 178), (444, 446, 179, 127), (447, 448, 94, 96), (448, 447, 97, 95), (448, 449, 178, 94), (449, 448, 95, 179), (449, 447, 96, 178), (447, 449, 179, 97), (450, 451, 94, 178), (451, 450, 179, 95), (451, 452, 180, 94), (452, 451, 95, 181), (452, 450, 178, 180), (450, 452, 181, 179), (453, 454, 92, 94), (454, 453, 95, 93), (454, 455, 180, 92), (455, 454, 93, 181), (455, 453, 94, 180), (453, 455, 181, 95), (456, 457, 92, 180), (457, 456, 181, 93), (457, 458, 128, 92), (458, 457, 93, 129), (458, 456, 180, 128), (456, 458, 129, 181), (459, 460, 48, 92), (460, 459, 93, 49), (460, 461, 128, 48), (461, 460, 49, 129), (461, 459, 92, 128), (459, 461, 129, 93), (462, 463, 120, 58), (463, 462, 59, 121), (463, 464, 48, 120), (464, 463, 121, 49), (464, 462, 58, 48), (462, 464, 49, 59), (465, 466, 182, 56), (466, 465, 57, 183), (466, 467, 58, 182), (467, 466, 183, 59), (467, 465, 56, 58), (465, 467, 59, 57), (468, 469, 182, 58), (469, 468, 59, 183), (469, 470, 120, 182), (470, 469, 183, 121), (470, 468, 58, 120), (468, 470, 121, 59), (471, 472, 118, 182), (472, 471, 183, 119), (472, 473, 120, 118), (473, 472, 119, 121), (473, 471, 182, 120), (471, 473, 121, 183), (474, 477, 184, 56), (477, 474, 57, 185), (476, 475, 56, 184), (475, 476, 185, 57), (477, 478, 182, 184), (478, 477, 185, 183), (478, 474, 56, 182), (474, 478, 183, 57), (479, 480, 186, 184), (480, 479, 185, 187), (480, 481, 182, 186), (481, 480, 187, 183), (481, 479, 184, 182), (479, 481, 183, 185), (482, 483, 186, 182), (483, 482, 183, 187), (483, 484, 118, 186), (484, 483, 187, 119), (484, 482, 182, 118), (482, 484, 119, 183), (485, 486, 116, 186), (486, 485, 187, 117), (486, 487, 118, 116), (487, 486, 117, 119), (487, 485, 186, 118), (485, 487, 119, 187), (488, 490, 86, 184), (490, 488, 185, 87), (489, 476, 184, 86), (476, 489, 87, 185), (490, 491, 186, 86), (491, 490, 87, 187), (491, 488, 184, 186), (488, 491, 187, 185), (492, 493, 84, 86), (493, 492, 87, 85), (493, 494, 186, 84), (494, 493, 85, 187), (494, 492, 86, 186), (492, 494, 187, 87), (495, 496, 84, 186), (496, 495, 187, 85), (496, 497, 116, 84), (497, 496, 85, 117), (497, 495, 186, 116), (495, 497, 117, 187), (498, 499, 46, 84), (499, 498, 85, 47), (499, 500, 116, 46), (500, 499, 47, 117), (500, 498, 84, 116), (498, 500, 117, 85), (501, 502, 114, 90), (502, 501, 91, 115), (502, 503, 46, 114), (503, 502, 115, 47), (503, 501, 90, 46), (501, 503, 47, 91), (504, 505, 188, 88), (505, 504, 89, 189), (505, 506, 90, 188), (506, 505, 189, 91), (506, 504, 88, 90), (504, 506, 91, 89), (507, 508, 188, 90), (508, 507, 91, 189), (508, 509, 114, 188), (509, 508, 189, 115), (509, 507, 90, 114), (507, 509, 115, 91), (510, 511, 112, 188), (511, 510, 189, 113), (511, 512, 114, 112), (512, 511, 113, 115), (512, 510, 188, 114), (510, 512, 115, 189), (513, 516, 190, 88), (516, 513, 89, 191), (515, 514, 88, 190), (514, 515, 191, 89), (516, 517, 188, 190), (517, 516, 191, 189), (517, 513, 88, 188), (513, 517, 189, 89), (518, 519, 192, 190), (519, 518, 191, 193), (519, 520, 188, 192), (520, 519, 193, 189), (520, 518, 190, 188), (518, 520, 189, 191), (521, 522, 192, 188), (522, 521, 189, 193), (522, 523, 112, 192), (523, 522, 193, 113), (523, 521, 188, 112), (521, 523, 113, 189), (524, 525, 110, 192), (525, 524, 193, 111), (525, 526, 112, 110), (526, 525, 111, 113), (526, 524, 192, 112), (524, 526, 113, 193), (527, 529, 78, 190), (529, 527, 191, 79), (528, 515, 190, 78), (515, 528, 79, 191), (529, 530, 192, 78), (530, 529, 79, 193), (530, 527, 190, 192), (527, 530, 193, 191), (531, 532, 76, 78), (532, 531, 79, 77), (532, 533, 192, 76), (533, 532, 77, 193), (533, 531, 78, 192), (531, 533, 193, 79), (534, 535, 76, 192), (535, 534, 193, 77), (535, 536, 110, 76), (536, 535, 77, 111), (536, 534, 192, 110), (534, 536, 111, 193), (537, 538, 44, 76), (538, 537, 77, 45), (538, 539, 110, 44), (539, 538, 45, 111), (539, 537, 76, 110), (537, 539, 111, 77), (540, 541, 108, 82), (541, 540, 83, 109), (541, 542, 44, 108), (542, 541, 109, 45), (542, 540, 82, 44), (540, 542, 45, 83), (543, 544, 194, 80), (544, 543, 81, 195), (544, 545, 82, 194), (545, 544, 195, 83), (545, 543, 80, 82), (543, 545, 83, 81), (546, 547, 194, 82), (547, 546, 83, 195), (547, 548, 108, 194), (548, 547, 195, 109), (548, 546, 82, 108), (546, 548, 109, 83), (549, 550, 106, 194), (550, 549, 195, 107), (550, 551, 108, 106), (551, 550, 107, 109), (551, 549, 194, 108), (549, 551, 109, 195), (552, 555, 196, 80), (555, 552, 81, 197), (554, 553, 80, 196), (553, 554, 197, 81), (555, 556, 194, 196), (556, 555, 197, 195), (556, 552, 80, 194), (552, 556, 195, 81), (557, 558, 198, 196), (558, 557, 197, 199), (558, 559, 194, 198), (559, 558, 199, 195), (559, 557, 196, 194), (557, 559, 195, 197), (560, 561, 198, 194), (561, 560, 195, 199), (561, 562, 106, 198), (562, 561, 199, 107), (562, 560, 194, 106), (560, 562, 107, 195), (563, 564, 104, 198), (564, 563, 199, 105), (564, 565, 106, 104), (565, 564, 105, 107), (565, 563, 198, 106), (563, 565, 107, 199), (566, 568, 70, 196), (568, 566, 197, 71), (567, 554, 196, 70), (554, 567, 71, 197), (568, 569, 198, 70), (569, 568, 71, 199), (569, 566, 196, 198), (566, 569, 199, 197), (570, 571, 68, 70), (571, 570, 71, 69), (571, 572, 198, 68), (572, 571, 69, 199), (572, 570, 70, 198), (570, 572, 199, 71), (573, 574, 68, 198), (574, 573, 199, 69), (574, 575, 104, 68), (575, 574, 69, 105), (575, 573, 198, 104), (573, 575, 105, 199), (576, 577, 42, 68), (577, 576, 69, 43), (577, 578, 104, 42), (578, 577, 43, 105), (578, 576, 68, 104), (576, 578, 105, 69), (579, 580, 102, 74), (580, 579, 75, 103), (580, 581, 42, 102), (581, 580, 103, 43), (581, 579, 74, 42), (579, 581, 43, 75), (582, 583, 200, 72), (583, 582, 73, 201), (583, 584, 74, 200), (584, 583, 201, 75), (584, 582, 72, 74), (582, 584, 75, 73), (585, 586, 200, 74), (586, 585, 75, 201), (586, 587, 102, 200), (587, 586, 201, 103), (587, 585, 74, 102), (585, 587, 103, 75), (588, 589, 100, 200), (589, 588, 201, 101), (589, 590, 102, 100), (590, 589, 101, 103), (590, 588, 200, 102), (588, 590, 103, 201), (591, 594, 202, 72), (594, 591, 73, 203), (593, 592, 72, 202), (592, 593, 203, 73), (594, 595, 200, 202), (595, 594, 203, 201), (595, 591, 72, 200), (591, 595, 201, 73), (596, 597, 204, 202), (597, 596, 203, 205), (597, 598, 200, 204), (598, 597, 205, 201), (598, 596, 202, 200), (596, 598, 201, 203), (599, 600, 204, 200), (600, 599, 201, 205), (600, 601, 100, 204), (601, 600, 205, 101), (601, 599, 200, 100), (599, 601, 101, 201), (602, 603, 98, 204), (603, 602, 205, 99), (603, 604, 100, 98), (604, 603, 99, 101), (604, 602, 204, 100), (602, 604, 101, 205), (605, 607, 62, 202), (607, 605, 203, 63), (606, 593, 202, 62), (593, 606, 63, 203), (607, 608, 204, 62), (608, 607, 63, 205), (608, 605, 202, 204), (605, 608, 205, 203), (609, 610, 60, 62), (610, 609, 63, 61), (610, 611, 204, 60), (611, 610, 61, 205), (611, 609, 62, 204), (609, 611, 205, 63), (612, 613, 60, 204), (613, 612, 205, 61), (613, 614, 98, 60), (614, 613, 61, 99), (614, 612, 204, 98), (612, 614, 99, 205), (615, 616, 40, 60), (616, 615, 61, 41), (616, 617, 98, 40), (617, 616, 41, 99), (617, 615, 60, 98), (615, 617, 99, 61), (618, 619, 96, 66), (619, 618, 67, 97), (619, 620, 40, 96), (620, 619, 97, 41), (620, 618, 66, 40), (618, 620, 41, 67), (621, 622, 206, 64), (622, 621, 65, 207), (622, 623, 66, 206), (623, 622, 207, 67), (623, 621, 64, 66), (621, 623, 67, 65), (624, 625, 206, 66), (625, 624, 67, 207), (625, 626, 96, 206), (626, 625, 207, 97), (626, 624, 66, 96), (624, 626, 97, 67), (627, 628, 94, 206), (628, 627, 207, 95), (628, 629, 96, 94), (629, 628, 95, 97), (629, 627, 206, 96), (627, 629, 97, 207), (630, 633, 208, 64), (633, 630, 65, 209), (632, 631, 64, 208), (631, 632, 209, 65), (633, 634, 206, 208), (634, 633, 209, 207), (634, 630, 64, 206), (630, 634, 207, 65), (635, 636, 210, 208), (636, 635, 209, 211), (636, 637, 206, 210), (637, 636, 211, 207), (637, 635, 208, 206), (635, 637, 207, 209), (638, 639, 210, 206), (639, 638, 207, 211), (639, 640, 94, 210), (640, 639, 211, 95), (640, 638, 206, 94), (638, 640, 95, 207), (641, 642, 92, 210), (642, 641, 211, 93), (642, 643, 94, 92), (643, 642, 93, 95), (643, 641, 210, 94), (641, 643, 95, 211), (644, 646, 54, 208), (646, 644, 209, 55), (645, 632, 208, 54), (632, 645, 55, 209), (646, 647, 210, 54), (647, 646, 55, 211), (647, 644, 208, 210), (644, 647, 211, 209), (648, 649, 52, 54), (649, 648, 55, 53), (649, 650, 210, 52), (650, 649, 53, 211), (650, 648, 54, 210), (648, 650, 211, 55), (651, 652, 52, 210), (652, 651, 211, 53), (652, 653, 92, 52), (653, 652, 53, 93), (653, 651, 210, 92), (651, 653, 93, 211), (654, 655, 48, 52), (655, 654, 53, 49), (655, 656, 92, 48), (656, 655, 49, 93), (656, 654, 52, 92), (654, 656, 93, 53), (657, 658, 90, 84), (658, 657, 85, 91), (658, 659, 46, 90), (659, 658, 91, 47), (659, 657, 84, 46), (657, 659, 47, 85), (660, 662, 212, 86), (662, 660, 87, 213), (661, 489, 86, 212), (489, 661, 213, 87), (662, 663, 84, 212), (663, 662, 213, 85), (663, 660, 86, 84), (660, 663, 85, 87), (664, 665, 212, 84), (665, 664, 85, 213), (665, 666, 90, 212), (666, 665, 213, 91), (666, 664, 84, 90), (664, 666, 91, 85), (667, 668, 88, 212), (668, 667, 213, 89), (514, 661, 212, 88), (661, 514, 89, 213), (668, 669, 90, 88), (669, 668, 89, 91), (669, 667, 212, 90), (667, 669, 91, 213), (670, 671, 82, 76), (671, 670, 77, 83), (671, 672, 44, 82), (672, 671, 83, 45), (672, 670, 76, 44), (670, 672, 45, 77), (673, 675, 214, 78), (675, 673, 79, 215), (674, 528, 78, 214), (528, 674, 215, 79), (675, 676, 76, 214), (676, 675, 215, 77), (676, 673, 78, 76), (673, 676, 77, 79), (677, 678, 214, 76), (678, 677, 77, 215), (678, 679, 82, 214), (679, 678, 215, 83), (679, 677, 76, 82), (677, 679, 83, 77), (680, 681, 80, 214), (681, 680, 215, 81), (553, 674, 214, 80), (674, 553, 81, 215), (681, 682, 82, 80), (682, 681, 81, 83), (682, 680, 214, 82), (680, 682, 83, 215), (683, 684, 74, 68), (684, 683, 69, 75), (684, 685, 42, 74), (685, 684, 75, 43), (685, 683, 68, 42), (683, 685, 43, 69), (686, 688, 216, 70), (688, 686, 71, 217), (687, 567, 70, 216), (567, 687, 217, 71), (688, 689, 68, 216), (689, 688, 217, 69), (689, 686, 70, 68), (686, 689, 69, 71), (690, 691, 216, 68), (691, 690, 69, 217), (691, 692, 74, 216), (692, 691, 217, 75), (692, 690, 68, 74), (690, 692, 75, 69), (693, 694, 72, 216), (694, 693, 217, 73), (592, 687, 216, 72), (687, 592, 73, 217), (694, 695, 74, 72), (695, 694, 73, 75), (695, 693, 216, 74), (693, 695, 75, 217), (696, 697, 66, 60), (697, 696, 61, 67), (697, 698, 40, 66), (698, 697, 67, 41), (698, 696, 60, 40), (696, 698, 41, 61), (699, 701, 218, 62), (701, 699, 63, 219), (700, 606, 62, 218), (606, 700, 219, 63), (701, 702, 60, 218), (702, 701, 219, 61), (702, 699, 62, 60), (699, 702, 61, 63), (703, 704, 218, 60), (704, 703, 61, 219), (704, 705, 66, 218), (705, 704, 219, 67), (705, 703, 60, 66), (703, 705, 67, 61), (706, 707, 64, 218), (707, 706, 219, 65), (631, 700, 218, 64), (700, 631, 65, 219), (707, 708, 66, 64), (708, 707, 65, 67), (708, 706, 218, 66), (706, 708, 67, 219), (709, 710, 58, 52), (710, 709, 53, 59), (710, 711, 48, 58), (711, 710, 59, 49), (711, 709, 52, 48), (709, 711, 49, 53), (712, 714, 220, 54), (714, 712, 55, 221), (713, 645, 54, 220), (645, 713, 221, 55), (714, 715, 52, 220), (715, 714, 221, 53), (715, 712, 54, 52), (712, 715, 53, 55), (716, 717, 220, 52), (717, 716, 53, 221), (717, 718, 58, 220), (718, 717, 221, 59), (718, 716, 52, 58), (716, 718, 59, 53), (719, 720, 56, 220), (720, 719, 221, 57), (475, 713, 220, 56), (713, 475, 57, 221), (720, 721, 58, 56), (721, 720, 57, 59), (721, 719, 220, 58), (719, 721, 59, 221)])
me_icosphere.use_remesh_preserve_volume = False
me_icosphere.use_remesh_preserve_attributes = False
me_icosphere.use_mirror_vertex_groups = False
me_icosphere.update()

# ---- objects
ob_icosphere = bpy.data.objects.new('Icosphere', me_icosphere)
ob_lamp = bpy.data.objects.new('Lamp', light_lamp)
ob_camera = bpy.data.objects.new('Camera', cam_camera)

# ---- transforms, parenting, visibility, modifiers, constraints
ob_icosphere.location = (0.0, 0.0, 0.0)
ob_icosphere.scale = (2.642, 2.642, 2.642)
ob_icosphere.lineart.crease_threshold = 0.0
ob_lamp.location = (4.076, 1.005, 5.904)
ob_lamp.rotation_euler = (0.6503, 0.05522, 1.866)
ob_lamp.lock_rotations_4d = False
ob_lamp.empty_display_type = 'ARROWS'
ob_lamp.color = (0.0, 0.0, 0.0, 0.0)
ob_lamp.lineart.crease_threshold = 0.0
ob_camera.location = (7.481, -6.508, 5.344)
ob_camera.rotation_euler = (1.109, 0.0, 0.8149)
ob_camera.lock_rotations_4d = False
ob_camera.empty_display_type = 'ARROWS'
ob_camera.color = (0.0, 0.0, 0.0, 0.0)
ob_camera.display_type = 'WIRE'
ob_camera.lineart.crease_threshold = 0.0

# ---- collection membership
col_collection_1.objects.link(ob_icosphere)
col_collection_1.objects.link(ob_lamp)
col_collection_1.objects.link(ob_camera)

# ---- scene / render settings (as saved in the file)
scene.camera = ob_camera
scene.frame_start = 1; scene.frame_end = 250; scene.frame_set(1)
scene.render.engine = 'BLENDER_EEVEE_NEXT'
scene.render.resolution_percentage = 50
scene.render.dither_intensity = 0.0
scene.cycles.use_denoising = False
scene.cycles.samples = 128
scene.cycles.sampling_pattern = 'TABULATED_SOBOL'
scene.cycles.use_adaptive_sampling = False
scene.cycles.use_light_tree = False
scene.cycles.blur_glossy = 0.0
scene.cycles.sample_clamp_indirect = 0.0
scene.view_settings.view_transform = 'Standard'
bpy.context.view_layer.update()
